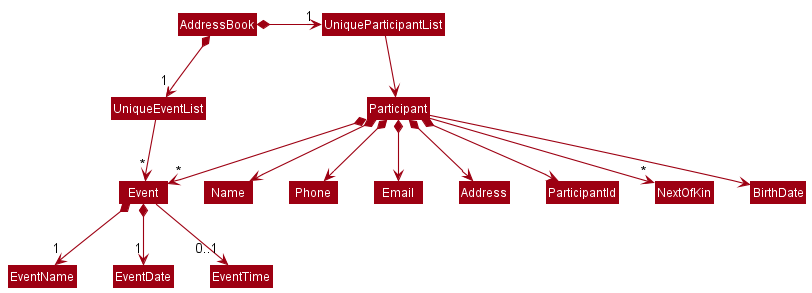

The diagram above was rendered by PlantUML. Its source (embedded in the PNG):
@startuml
!include style.puml
skinparam arrowThickness 1.1
skinparam arrowColor MODEL_COLOR
skinparam classBackgroundColor MODEL_COLOR

AddressBook *-right-> "1" UniqueParticipantList
AddressBook *-down-> "1" UniqueEventList

UniqueParticipantList -down-> Participant
UniqueEventList -down-> "*" Event

Participant *--> Name
Participant *--> Phone
Participant *--> Email
Participant *--> Address
Participant *--> ParticipantId
Participant *--> "*" Event
Participant --> "*" NextOfKin
Participant --> BirthDate
Event *--> "1" EventName
Event *--> "1" EventDate
Event --> "0..1" EventTime
@enduml